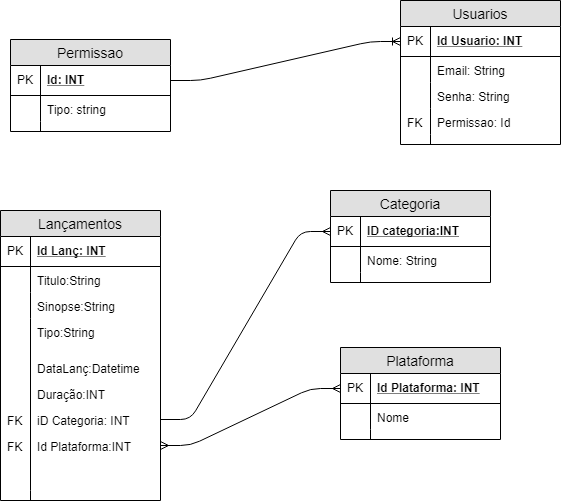

The diagram above was exported from draw.io. Its source (the exported page's mxGraphModel, read from the mxfile embedded in the PNG):
<mxGraphModel dx="1166" dy="628" grid="1" gridSize="10" guides="1" tooltips="1" connect="1" arrows="1" fold="1" page="1" pageScale="1" pageWidth="827" pageHeight="1169" math="0" shadow="0">
  <root>
    <mxCell id="0" />
    <mxCell id="1" parent="0" />
    <mxCell id="eC5mtvz6bruWsGvghziN-3" value="Usuarios" style="swimlane;fontStyle=0;childLayout=stackLayout;horizontal=1;startSize=26;fillColor=#e0e0e0;horizontalStack=0;resizeParent=1;resizeParentMax=0;resizeLast=0;collapsible=1;marginBottom=0;swimlaneFillColor=#ffffff;align=center;fontSize=14;" parent="1" vertex="1">
      <mxGeometry x="420" width="160" height="144" as="geometry" />
    </mxCell>
    <mxCell id="eC5mtvz6bruWsGvghziN-4" value="Id Usuario: INT" style="shape=partialRectangle;top=0;left=0;right=0;bottom=1;align=left;verticalAlign=middle;fillColor=none;spacingLeft=34;spacingRight=4;overflow=hidden;rotatable=0;points=[[0,0.5],[1,0.5]];portConstraint=eastwest;dropTarget=0;fontStyle=5;fontSize=12;" parent="eC5mtvz6bruWsGvghziN-3" vertex="1">
      <mxGeometry y="26" width="160" height="30" as="geometry" />
    </mxCell>
    <mxCell id="eC5mtvz6bruWsGvghziN-5" value="PK" style="shape=partialRectangle;top=0;left=0;bottom=0;fillColor=none;align=left;verticalAlign=middle;spacingLeft=4;spacingRight=4;overflow=hidden;rotatable=0;points=[];portConstraint=eastwest;part=1;fontSize=12;" parent="eC5mtvz6bruWsGvghziN-4" vertex="1" connectable="0">
      <mxGeometry width="30" height="30" as="geometry" />
    </mxCell>
    <mxCell id="eC5mtvz6bruWsGvghziN-6" value="Email: String" style="shape=partialRectangle;top=0;left=0;right=0;bottom=0;align=left;verticalAlign=top;fillColor=none;spacingLeft=34;spacingRight=4;overflow=hidden;rotatable=0;points=[[0,0.5],[1,0.5]];portConstraint=eastwest;dropTarget=0;fontSize=12;" parent="eC5mtvz6bruWsGvghziN-3" vertex="1">
      <mxGeometry y="56" width="160" height="26" as="geometry" />
    </mxCell>
    <mxCell id="eC5mtvz6bruWsGvghziN-7" value="" style="shape=partialRectangle;top=0;left=0;bottom=0;fillColor=none;align=left;verticalAlign=top;spacingLeft=4;spacingRight=4;overflow=hidden;rotatable=0;points=[];portConstraint=eastwest;part=1;fontSize=12;" parent="eC5mtvz6bruWsGvghziN-6" vertex="1" connectable="0">
      <mxGeometry width="30" height="26" as="geometry" />
    </mxCell>
    <mxCell id="eC5mtvz6bruWsGvghziN-8" value="Senha: String" style="shape=partialRectangle;top=0;left=0;right=0;bottom=0;align=left;verticalAlign=top;fillColor=none;spacingLeft=34;spacingRight=4;overflow=hidden;rotatable=0;points=[[0,0.5],[1,0.5]];portConstraint=eastwest;dropTarget=0;fontSize=12;" parent="eC5mtvz6bruWsGvghziN-3" vertex="1">
      <mxGeometry y="82" width="160" height="26" as="geometry" />
    </mxCell>
    <mxCell id="eC5mtvz6bruWsGvghziN-9" value="" style="shape=partialRectangle;top=0;left=0;bottom=0;fillColor=none;align=left;verticalAlign=top;spacingLeft=4;spacingRight=4;overflow=hidden;rotatable=0;points=[];portConstraint=eastwest;part=1;fontSize=12;" parent="eC5mtvz6bruWsGvghziN-8" vertex="1" connectable="0">
      <mxGeometry width="30" height="26" as="geometry" />
    </mxCell>
    <mxCell id="eC5mtvz6bruWsGvghziN-10" value="Permissao: Id" style="shape=partialRectangle;top=0;left=0;right=0;bottom=0;align=left;verticalAlign=top;fillColor=none;spacingLeft=34;spacingRight=4;overflow=hidden;rotatable=0;points=[[0,0.5],[1,0.5]];portConstraint=eastwest;dropTarget=0;fontSize=12;" parent="eC5mtvz6bruWsGvghziN-3" vertex="1">
      <mxGeometry y="108" width="160" height="26" as="geometry" />
    </mxCell>
    <mxCell id="eC5mtvz6bruWsGvghziN-11" value="FK" style="shape=partialRectangle;top=0;left=0;bottom=0;fillColor=none;align=left;verticalAlign=top;spacingLeft=4;spacingRight=4;overflow=hidden;rotatable=0;points=[];portConstraint=eastwest;part=1;fontSize=12;" parent="eC5mtvz6bruWsGvghziN-10" vertex="1" connectable="0">
      <mxGeometry width="30" height="26" as="geometry" />
    </mxCell>
    <mxCell id="eC5mtvz6bruWsGvghziN-12" value="" style="shape=partialRectangle;top=0;left=0;right=0;bottom=0;align=left;verticalAlign=top;fillColor=none;spacingLeft=34;spacingRight=4;overflow=hidden;rotatable=0;points=[[0,0.5],[1,0.5]];portConstraint=eastwest;dropTarget=0;fontSize=12;" parent="eC5mtvz6bruWsGvghziN-3" vertex="1">
      <mxGeometry y="134" width="160" height="10" as="geometry" />
    </mxCell>
    <mxCell id="eC5mtvz6bruWsGvghziN-13" value="" style="shape=partialRectangle;top=0;left=0;bottom=0;fillColor=none;align=left;verticalAlign=top;spacingLeft=4;spacingRight=4;overflow=hidden;rotatable=0;points=[];portConstraint=eastwest;part=1;fontSize=12;" parent="eC5mtvz6bruWsGvghziN-12" vertex="1" connectable="0">
      <mxGeometry width="30" height="10" as="geometry" />
    </mxCell>
    <mxCell id="eC5mtvz6bruWsGvghziN-14" value="Permissao" style="swimlane;fontStyle=0;childLayout=stackLayout;horizontal=1;startSize=26;fillColor=#e0e0e0;horizontalStack=0;resizeParent=1;resizeParentMax=0;resizeLast=0;collapsible=1;marginBottom=0;swimlaneFillColor=#ffffff;align=center;fontSize=14;" parent="1" vertex="1">
      <mxGeometry x="30" y="39" width="160" height="92" as="geometry" />
    </mxCell>
    <mxCell id="eC5mtvz6bruWsGvghziN-15" value="Id: INT" style="shape=partialRectangle;top=0;left=0;right=0;bottom=1;align=left;verticalAlign=middle;fillColor=none;spacingLeft=34;spacingRight=4;overflow=hidden;rotatable=0;points=[[0,0.5],[1,0.5]];portConstraint=eastwest;dropTarget=0;fontStyle=5;fontSize=12;" parent="eC5mtvz6bruWsGvghziN-14" vertex="1">
      <mxGeometry y="26" width="160" height="30" as="geometry" />
    </mxCell>
    <mxCell id="eC5mtvz6bruWsGvghziN-16" value="PK" style="shape=partialRectangle;top=0;left=0;bottom=0;fillColor=none;align=left;verticalAlign=middle;spacingLeft=4;spacingRight=4;overflow=hidden;rotatable=0;points=[];portConstraint=eastwest;part=1;fontSize=12;" parent="eC5mtvz6bruWsGvghziN-15" vertex="1" connectable="0">
      <mxGeometry width="30" height="30" as="geometry" />
    </mxCell>
    <mxCell id="eC5mtvz6bruWsGvghziN-17" value="Tipo: string" style="shape=partialRectangle;top=0;left=0;right=0;bottom=0;align=left;verticalAlign=top;fillColor=none;spacingLeft=34;spacingRight=4;overflow=hidden;rotatable=0;points=[[0,0.5],[1,0.5]];portConstraint=eastwest;dropTarget=0;fontSize=12;" parent="eC5mtvz6bruWsGvghziN-14" vertex="1">
      <mxGeometry y="56" width="160" height="26" as="geometry" />
    </mxCell>
    <mxCell id="eC5mtvz6bruWsGvghziN-18" value="" style="shape=partialRectangle;top=0;left=0;bottom=0;fillColor=none;align=left;verticalAlign=top;spacingLeft=4;spacingRight=4;overflow=hidden;rotatable=0;points=[];portConstraint=eastwest;part=1;fontSize=12;" parent="eC5mtvz6bruWsGvghziN-17" vertex="1" connectable="0">
      <mxGeometry width="30" height="26" as="geometry" />
    </mxCell>
    <mxCell id="eC5mtvz6bruWsGvghziN-23" value="" style="shape=partialRectangle;top=0;left=0;right=0;bottom=0;align=left;verticalAlign=top;fillColor=none;spacingLeft=34;spacingRight=4;overflow=hidden;rotatable=0;points=[[0,0.5],[1,0.5]];portConstraint=eastwest;dropTarget=0;fontSize=12;" parent="eC5mtvz6bruWsGvghziN-14" vertex="1">
      <mxGeometry y="82" width="160" height="10" as="geometry" />
    </mxCell>
    <mxCell id="eC5mtvz6bruWsGvghziN-24" value="" style="shape=partialRectangle;top=0;left=0;bottom=0;fillColor=none;align=left;verticalAlign=top;spacingLeft=4;spacingRight=4;overflow=hidden;rotatable=0;points=[];portConstraint=eastwest;part=1;fontSize=12;" parent="eC5mtvz6bruWsGvghziN-23" vertex="1" connectable="0">
      <mxGeometry width="30" height="10" as="geometry" />
    </mxCell>
    <mxCell id="eC5mtvz6bruWsGvghziN-25" value="Plataforma" style="swimlane;fontStyle=0;childLayout=stackLayout;horizontal=1;startSize=26;fillColor=#e0e0e0;horizontalStack=0;resizeParent=1;resizeParentMax=0;resizeLast=0;collapsible=1;marginBottom=0;swimlaneFillColor=#ffffff;align=center;fontSize=14;" parent="1" vertex="1">
      <mxGeometry x="360" y="347" width="160" height="92" as="geometry" />
    </mxCell>
    <mxCell id="eC5mtvz6bruWsGvghziN-26" value="Id Plataforma: INT" style="shape=partialRectangle;top=0;left=0;right=0;bottom=1;align=left;verticalAlign=middle;fillColor=none;spacingLeft=34;spacingRight=4;overflow=hidden;rotatable=0;points=[[0,0.5],[1,0.5]];portConstraint=eastwest;dropTarget=0;fontStyle=5;fontSize=12;" parent="eC5mtvz6bruWsGvghziN-25" vertex="1">
      <mxGeometry y="26" width="160" height="30" as="geometry" />
    </mxCell>
    <mxCell id="eC5mtvz6bruWsGvghziN-27" value="PK" style="shape=partialRectangle;top=0;left=0;bottom=0;fillColor=none;align=left;verticalAlign=middle;spacingLeft=4;spacingRight=4;overflow=hidden;rotatable=0;points=[];portConstraint=eastwest;part=1;fontSize=12;" parent="eC5mtvz6bruWsGvghziN-26" vertex="1" connectable="0">
      <mxGeometry width="30" height="30" as="geometry" />
    </mxCell>
    <mxCell id="eC5mtvz6bruWsGvghziN-28" value="Nome" style="shape=partialRectangle;top=0;left=0;right=0;bottom=0;align=left;verticalAlign=top;fillColor=none;spacingLeft=34;spacingRight=4;overflow=hidden;rotatable=0;points=[[0,0.5],[1,0.5]];portConstraint=eastwest;dropTarget=0;fontSize=12;" parent="eC5mtvz6bruWsGvghziN-25" vertex="1">
      <mxGeometry y="56" width="160" height="26" as="geometry" />
    </mxCell>
    <mxCell id="eC5mtvz6bruWsGvghziN-29" value="" style="shape=partialRectangle;top=0;left=0;bottom=0;fillColor=none;align=left;verticalAlign=top;spacingLeft=4;spacingRight=4;overflow=hidden;rotatable=0;points=[];portConstraint=eastwest;part=1;fontSize=12;" parent="eC5mtvz6bruWsGvghziN-28" vertex="1" connectable="0">
      <mxGeometry width="30" height="26" as="geometry" />
    </mxCell>
    <mxCell id="eC5mtvz6bruWsGvghziN-34" value="" style="shape=partialRectangle;top=0;left=0;right=0;bottom=0;align=left;verticalAlign=top;fillColor=none;spacingLeft=34;spacingRight=4;overflow=hidden;rotatable=0;points=[[0,0.5],[1,0.5]];portConstraint=eastwest;dropTarget=0;fontSize=12;" parent="eC5mtvz6bruWsGvghziN-25" vertex="1">
      <mxGeometry y="82" width="160" height="10" as="geometry" />
    </mxCell>
    <mxCell id="eC5mtvz6bruWsGvghziN-35" value="" style="shape=partialRectangle;top=0;left=0;bottom=0;fillColor=none;align=left;verticalAlign=top;spacingLeft=4;spacingRight=4;overflow=hidden;rotatable=0;points=[];portConstraint=eastwest;part=1;fontSize=12;" parent="eC5mtvz6bruWsGvghziN-34" vertex="1" connectable="0">
      <mxGeometry width="30" height="10" as="geometry" />
    </mxCell>
    <mxCell id="eC5mtvz6bruWsGvghziN-36" value="Categoria" style="swimlane;fontStyle=0;childLayout=stackLayout;horizontal=1;startSize=26;fillColor=#e0e0e0;horizontalStack=0;resizeParent=1;resizeParentMax=0;resizeLast=0;collapsible=1;marginBottom=0;swimlaneFillColor=#ffffff;align=center;fontSize=14;" parent="1" vertex="1">
      <mxGeometry x="350" y="190" width="160" height="92" as="geometry" />
    </mxCell>
    <mxCell id="eC5mtvz6bruWsGvghziN-37" value="ID categoria:INT" style="shape=partialRectangle;top=0;left=0;right=0;bottom=1;align=left;verticalAlign=middle;fillColor=none;spacingLeft=34;spacingRight=4;overflow=hidden;rotatable=0;points=[[0,0.5],[1,0.5]];portConstraint=eastwest;dropTarget=0;fontStyle=5;fontSize=12;" parent="eC5mtvz6bruWsGvghziN-36" vertex="1">
      <mxGeometry y="26" width="160" height="30" as="geometry" />
    </mxCell>
    <mxCell id="eC5mtvz6bruWsGvghziN-38" value="PK" style="shape=partialRectangle;top=0;left=0;bottom=0;fillColor=none;align=left;verticalAlign=middle;spacingLeft=4;spacingRight=4;overflow=hidden;rotatable=0;points=[];portConstraint=eastwest;part=1;fontSize=12;" parent="eC5mtvz6bruWsGvghziN-37" vertex="1" connectable="0">
      <mxGeometry width="30" height="30" as="geometry" />
    </mxCell>
    <mxCell id="eC5mtvz6bruWsGvghziN-39" value="Nome: String" style="shape=partialRectangle;top=0;left=0;right=0;bottom=0;align=left;verticalAlign=top;fillColor=none;spacingLeft=34;spacingRight=4;overflow=hidden;rotatable=0;points=[[0,0.5],[1,0.5]];portConstraint=eastwest;dropTarget=0;fontSize=12;" parent="eC5mtvz6bruWsGvghziN-36" vertex="1">
      <mxGeometry y="56" width="160" height="26" as="geometry" />
    </mxCell>
    <mxCell id="eC5mtvz6bruWsGvghziN-40" value="" style="shape=partialRectangle;top=0;left=0;bottom=0;fillColor=none;align=left;verticalAlign=top;spacingLeft=4;spacingRight=4;overflow=hidden;rotatable=0;points=[];portConstraint=eastwest;part=1;fontSize=12;" parent="eC5mtvz6bruWsGvghziN-39" vertex="1" connectable="0">
      <mxGeometry width="30" height="26" as="geometry" />
    </mxCell>
    <mxCell id="eC5mtvz6bruWsGvghziN-45" value="" style="shape=partialRectangle;top=0;left=0;right=0;bottom=0;align=left;verticalAlign=top;fillColor=none;spacingLeft=34;spacingRight=4;overflow=hidden;rotatable=0;points=[[0,0.5],[1,0.5]];portConstraint=eastwest;dropTarget=0;fontSize=12;" parent="eC5mtvz6bruWsGvghziN-36" vertex="1">
      <mxGeometry y="82" width="160" height="10" as="geometry" />
    </mxCell>
    <mxCell id="eC5mtvz6bruWsGvghziN-46" value="" style="shape=partialRectangle;top=0;left=0;bottom=0;fillColor=none;align=left;verticalAlign=top;spacingLeft=4;spacingRight=4;overflow=hidden;rotatable=0;points=[];portConstraint=eastwest;part=1;fontSize=12;" parent="eC5mtvz6bruWsGvghziN-45" vertex="1" connectable="0">
      <mxGeometry width="30" height="10" as="geometry" />
    </mxCell>
    <mxCell id="eC5mtvz6bruWsGvghziN-47" value="Lançamentos" style="swimlane;fontStyle=0;childLayout=stackLayout;horizontal=1;startSize=26;fillColor=#e0e0e0;horizontalStack=0;resizeParent=1;resizeParentMax=0;resizeLast=0;collapsible=1;marginBottom=0;swimlaneFillColor=#ffffff;align=center;fontSize=14;" parent="1" vertex="1">
      <mxGeometry x="20" y="210" width="160" height="290" as="geometry" />
    </mxCell>
    <mxCell id="eC5mtvz6bruWsGvghziN-48" value="Id Lanç: INT" style="shape=partialRectangle;top=0;left=0;right=0;bottom=1;align=left;verticalAlign=middle;fillColor=none;spacingLeft=34;spacingRight=4;overflow=hidden;rotatable=0;points=[[0,0.5],[1,0.5]];portConstraint=eastwest;dropTarget=0;fontStyle=5;fontSize=12;" parent="eC5mtvz6bruWsGvghziN-47" vertex="1">
      <mxGeometry y="26" width="160" height="30" as="geometry" />
    </mxCell>
    <mxCell id="eC5mtvz6bruWsGvghziN-49" value="PK" style="shape=partialRectangle;top=0;left=0;bottom=0;fillColor=none;align=left;verticalAlign=middle;spacingLeft=4;spacingRight=4;overflow=hidden;rotatable=0;points=[];portConstraint=eastwest;part=1;fontSize=12;" parent="eC5mtvz6bruWsGvghziN-48" vertex="1" connectable="0">
      <mxGeometry width="30" height="30" as="geometry" />
    </mxCell>
    <mxCell id="eC5mtvz6bruWsGvghziN-50" value="Titulo:String" style="shape=partialRectangle;top=0;left=0;right=0;bottom=0;align=left;verticalAlign=top;fillColor=none;spacingLeft=34;spacingRight=4;overflow=hidden;rotatable=0;points=[[0,0.5],[1,0.5]];portConstraint=eastwest;dropTarget=0;fontSize=12;" parent="eC5mtvz6bruWsGvghziN-47" vertex="1">
      <mxGeometry y="56" width="160" height="26" as="geometry" />
    </mxCell>
    <mxCell id="eC5mtvz6bruWsGvghziN-51" value="" style="shape=partialRectangle;top=0;left=0;bottom=0;fillColor=none;align=left;verticalAlign=top;spacingLeft=4;spacingRight=4;overflow=hidden;rotatable=0;points=[];portConstraint=eastwest;part=1;fontSize=12;" parent="eC5mtvz6bruWsGvghziN-50" vertex="1" connectable="0">
      <mxGeometry width="30" height="26" as="geometry" />
    </mxCell>
    <mxCell id="eC5mtvz6bruWsGvghziN-52" value="Sinopse:String" style="shape=partialRectangle;top=0;left=0;right=0;bottom=0;align=left;verticalAlign=top;fillColor=none;spacingLeft=34;spacingRight=4;overflow=hidden;rotatable=0;points=[[0,0.5],[1,0.5]];portConstraint=eastwest;dropTarget=0;fontSize=12;" parent="eC5mtvz6bruWsGvghziN-47" vertex="1">
      <mxGeometry y="82" width="160" height="26" as="geometry" />
    </mxCell>
    <mxCell id="eC5mtvz6bruWsGvghziN-53" value="" style="shape=partialRectangle;top=0;left=0;bottom=0;fillColor=none;align=left;verticalAlign=top;spacingLeft=4;spacingRight=4;overflow=hidden;rotatable=0;points=[];portConstraint=eastwest;part=1;fontSize=12;" parent="eC5mtvz6bruWsGvghziN-52" vertex="1" connectable="0">
      <mxGeometry width="30" height="26" as="geometry" />
    </mxCell>
    <mxCell id="eC5mtvz6bruWsGvghziN-54" value="Tipo:String" style="shape=partialRectangle;top=0;left=0;right=0;bottom=0;align=left;verticalAlign=top;fillColor=none;spacingLeft=34;spacingRight=4;overflow=hidden;rotatable=0;points=[[0,0.5],[1,0.5]];portConstraint=eastwest;dropTarget=0;fontSize=12;" parent="eC5mtvz6bruWsGvghziN-47" vertex="1">
      <mxGeometry y="108" width="160" height="172" as="geometry" />
    </mxCell>
    <mxCell id="eC5mtvz6bruWsGvghziN-55" value="" style="shape=partialRectangle;top=0;left=0;bottom=0;fillColor=none;align=left;verticalAlign=top;spacingLeft=4;spacingRight=4;overflow=hidden;rotatable=0;points=[];portConstraint=eastwest;part=1;fontSize=12;" parent="eC5mtvz6bruWsGvghziN-54" vertex="1" connectable="0">
      <mxGeometry width="30" height="172" as="geometry" />
    </mxCell>
    <mxCell id="eC5mtvz6bruWsGvghziN-56" value="" style="shape=partialRectangle;top=0;left=0;right=0;bottom=0;align=left;verticalAlign=top;fillColor=none;spacingLeft=34;spacingRight=4;overflow=hidden;rotatable=0;points=[[0,0.5],[1,0.5]];portConstraint=eastwest;dropTarget=0;fontSize=12;" parent="eC5mtvz6bruWsGvghziN-47" vertex="1">
      <mxGeometry y="280" width="160" height="10" as="geometry" />
    </mxCell>
    <mxCell id="eC5mtvz6bruWsGvghziN-57" value="" style="shape=partialRectangle;top=0;left=0;bottom=0;fillColor=none;align=left;verticalAlign=top;spacingLeft=4;spacingRight=4;overflow=hidden;rotatable=0;points=[];portConstraint=eastwest;part=1;fontSize=12;" parent="eC5mtvz6bruWsGvghziN-56" vertex="1" connectable="0">
      <mxGeometry width="30" height="10" as="geometry" />
    </mxCell>
    <mxCell id="eC5mtvz6bruWsGvghziN-63" value="DataLanç:Datetime" style="shape=partialRectangle;top=0;left=0;right=0;bottom=0;align=left;verticalAlign=top;fillColor=none;spacingLeft=34;spacingRight=4;overflow=hidden;rotatable=0;points=[[0,0.5],[1,0.5]];portConstraint=eastwest;dropTarget=0;fontSize=12;" parent="1" vertex="1">
      <mxGeometry x="20" y="354" width="160" height="26" as="geometry" />
    </mxCell>
    <mxCell id="eC5mtvz6bruWsGvghziN-64" value="" style="shape=partialRectangle;top=0;left=0;bottom=0;fillColor=none;align=left;verticalAlign=top;spacingLeft=4;spacingRight=4;overflow=hidden;rotatable=0;points=[];portConstraint=eastwest;part=1;fontSize=12;" parent="eC5mtvz6bruWsGvghziN-63" vertex="1" connectable="0">
      <mxGeometry width="30" height="26" as="geometry" />
    </mxCell>
    <mxCell id="eC5mtvz6bruWsGvghziN-65" value="Duração:INT" style="shape=partialRectangle;top=0;left=0;right=0;bottom=0;align=left;verticalAlign=top;fillColor=none;spacingLeft=34;spacingRight=4;overflow=hidden;rotatable=0;points=[[0,0.5],[1,0.5]];portConstraint=eastwest;dropTarget=0;fontSize=12;" parent="1" vertex="1">
      <mxGeometry x="20" y="380" width="160" height="26" as="geometry" />
    </mxCell>
    <mxCell id="eC5mtvz6bruWsGvghziN-66" value="" style="shape=partialRectangle;top=0;left=0;bottom=0;fillColor=none;align=left;verticalAlign=top;spacingLeft=4;spacingRight=4;overflow=hidden;rotatable=0;points=[];portConstraint=eastwest;part=1;fontSize=12;" parent="eC5mtvz6bruWsGvghziN-65" vertex="1" connectable="0">
      <mxGeometry width="30" height="26" as="geometry" />
    </mxCell>
    <mxCell id="eC5mtvz6bruWsGvghziN-67" value="iD Categoria: INT" style="shape=partialRectangle;top=0;left=0;right=0;bottom=0;align=left;verticalAlign=top;fillColor=none;spacingLeft=34;spacingRight=4;overflow=hidden;rotatable=0;points=[[0,0.5],[1,0.5]];portConstraint=eastwest;dropTarget=0;fontSize=12;" parent="1" vertex="1">
      <mxGeometry x="20" y="406" width="160" height="26" as="geometry" />
    </mxCell>
    <mxCell id="eC5mtvz6bruWsGvghziN-68" value="FK" style="shape=partialRectangle;top=0;left=0;bottom=0;fillColor=none;align=left;verticalAlign=top;spacingLeft=4;spacingRight=4;overflow=hidden;rotatable=0;points=[];portConstraint=eastwest;part=1;fontSize=12;" parent="eC5mtvz6bruWsGvghziN-67" vertex="1" connectable="0">
      <mxGeometry width="30" height="26" as="geometry" />
    </mxCell>
    <mxCell id="eC5mtvz6bruWsGvghziN-70" value="Id Plataforma:INT" style="shape=partialRectangle;top=0;left=0;right=0;bottom=0;align=left;verticalAlign=top;fillColor=none;spacingLeft=34;spacingRight=4;overflow=hidden;rotatable=0;points=[[0,0.5],[1,0.5]];portConstraint=eastwest;dropTarget=0;fontSize=12;" parent="1" vertex="1">
      <mxGeometry x="20" y="432" width="160" height="26" as="geometry" />
    </mxCell>
    <mxCell id="eC5mtvz6bruWsGvghziN-71" value="FK" style="shape=partialRectangle;top=0;left=0;bottom=0;fillColor=none;align=left;verticalAlign=top;spacingLeft=4;spacingRight=4;overflow=hidden;rotatable=0;points=[];portConstraint=eastwest;part=1;fontSize=12;" parent="eC5mtvz6bruWsGvghziN-70" vertex="1" connectable="0">
      <mxGeometry width="30" height="26" as="geometry" />
    </mxCell>
    <mxCell id="eC5mtvz6bruWsGvghziN-75" value="" style="edgeStyle=entityRelationEdgeStyle;fontSize=12;html=1;endArrow=ERmany;entryX=0;entryY=0.5;entryDx=0;entryDy=0;exitX=1;exitY=0.5;exitDx=0;exitDy=0;" parent="1" source="eC5mtvz6bruWsGvghziN-67" target="eC5mtvz6bruWsGvghziN-37" edge="1">
      <mxGeometry width="100" height="100" relative="1" as="geometry">
        <mxPoint x="10" y="650" as="sourcePoint" />
        <mxPoint x="110" y="550" as="targetPoint" />
      </mxGeometry>
    </mxCell>
    <mxCell id="eC5mtvz6bruWsGvghziN-76" value="" style="edgeStyle=entityRelationEdgeStyle;fontSize=12;html=1;endArrow=ERmany;startArrow=ERmany;entryX=0;entryY=0.5;entryDx=0;entryDy=0;exitX=1;exitY=0.5;exitDx=0;exitDy=0;" parent="1" source="eC5mtvz6bruWsGvghziN-70" target="eC5mtvz6bruWsGvghziN-26" edge="1">
      <mxGeometry width="100" height="100" relative="1" as="geometry">
        <mxPoint x="10" y="620" as="sourcePoint" />
        <mxPoint x="110" y="520" as="targetPoint" />
      </mxGeometry>
    </mxCell>
    <mxCell id="eC5mtvz6bruWsGvghziN-77" value="" style="edgeStyle=entityRelationEdgeStyle;fontSize=12;html=1;endArrow=ERoneToMany;entryX=0;entryY=0.5;entryDx=0;entryDy=0;exitX=1;exitY=0.5;exitDx=0;exitDy=0;" parent="1" source="eC5mtvz6bruWsGvghziN-15" target="eC5mtvz6bruWsGvghziN-4" edge="1">
      <mxGeometry width="100" height="100" relative="1" as="geometry">
        <mxPoint x="20" y="620" as="sourcePoint" />
        <mxPoint x="120" y="520" as="targetPoint" />
      </mxGeometry>
    </mxCell>
  </root>
</mxGraphModel>